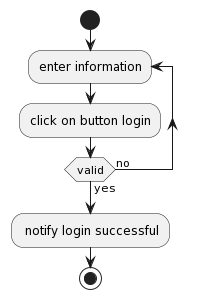

The diagram above was rendered by PlantUML. Its source (embedded in the PNG):
@startuml
start
repeat :enter information;
:click on button login;
repeat while (valid) is (no) not (yes)
: notify login successful;
stop
@enduml